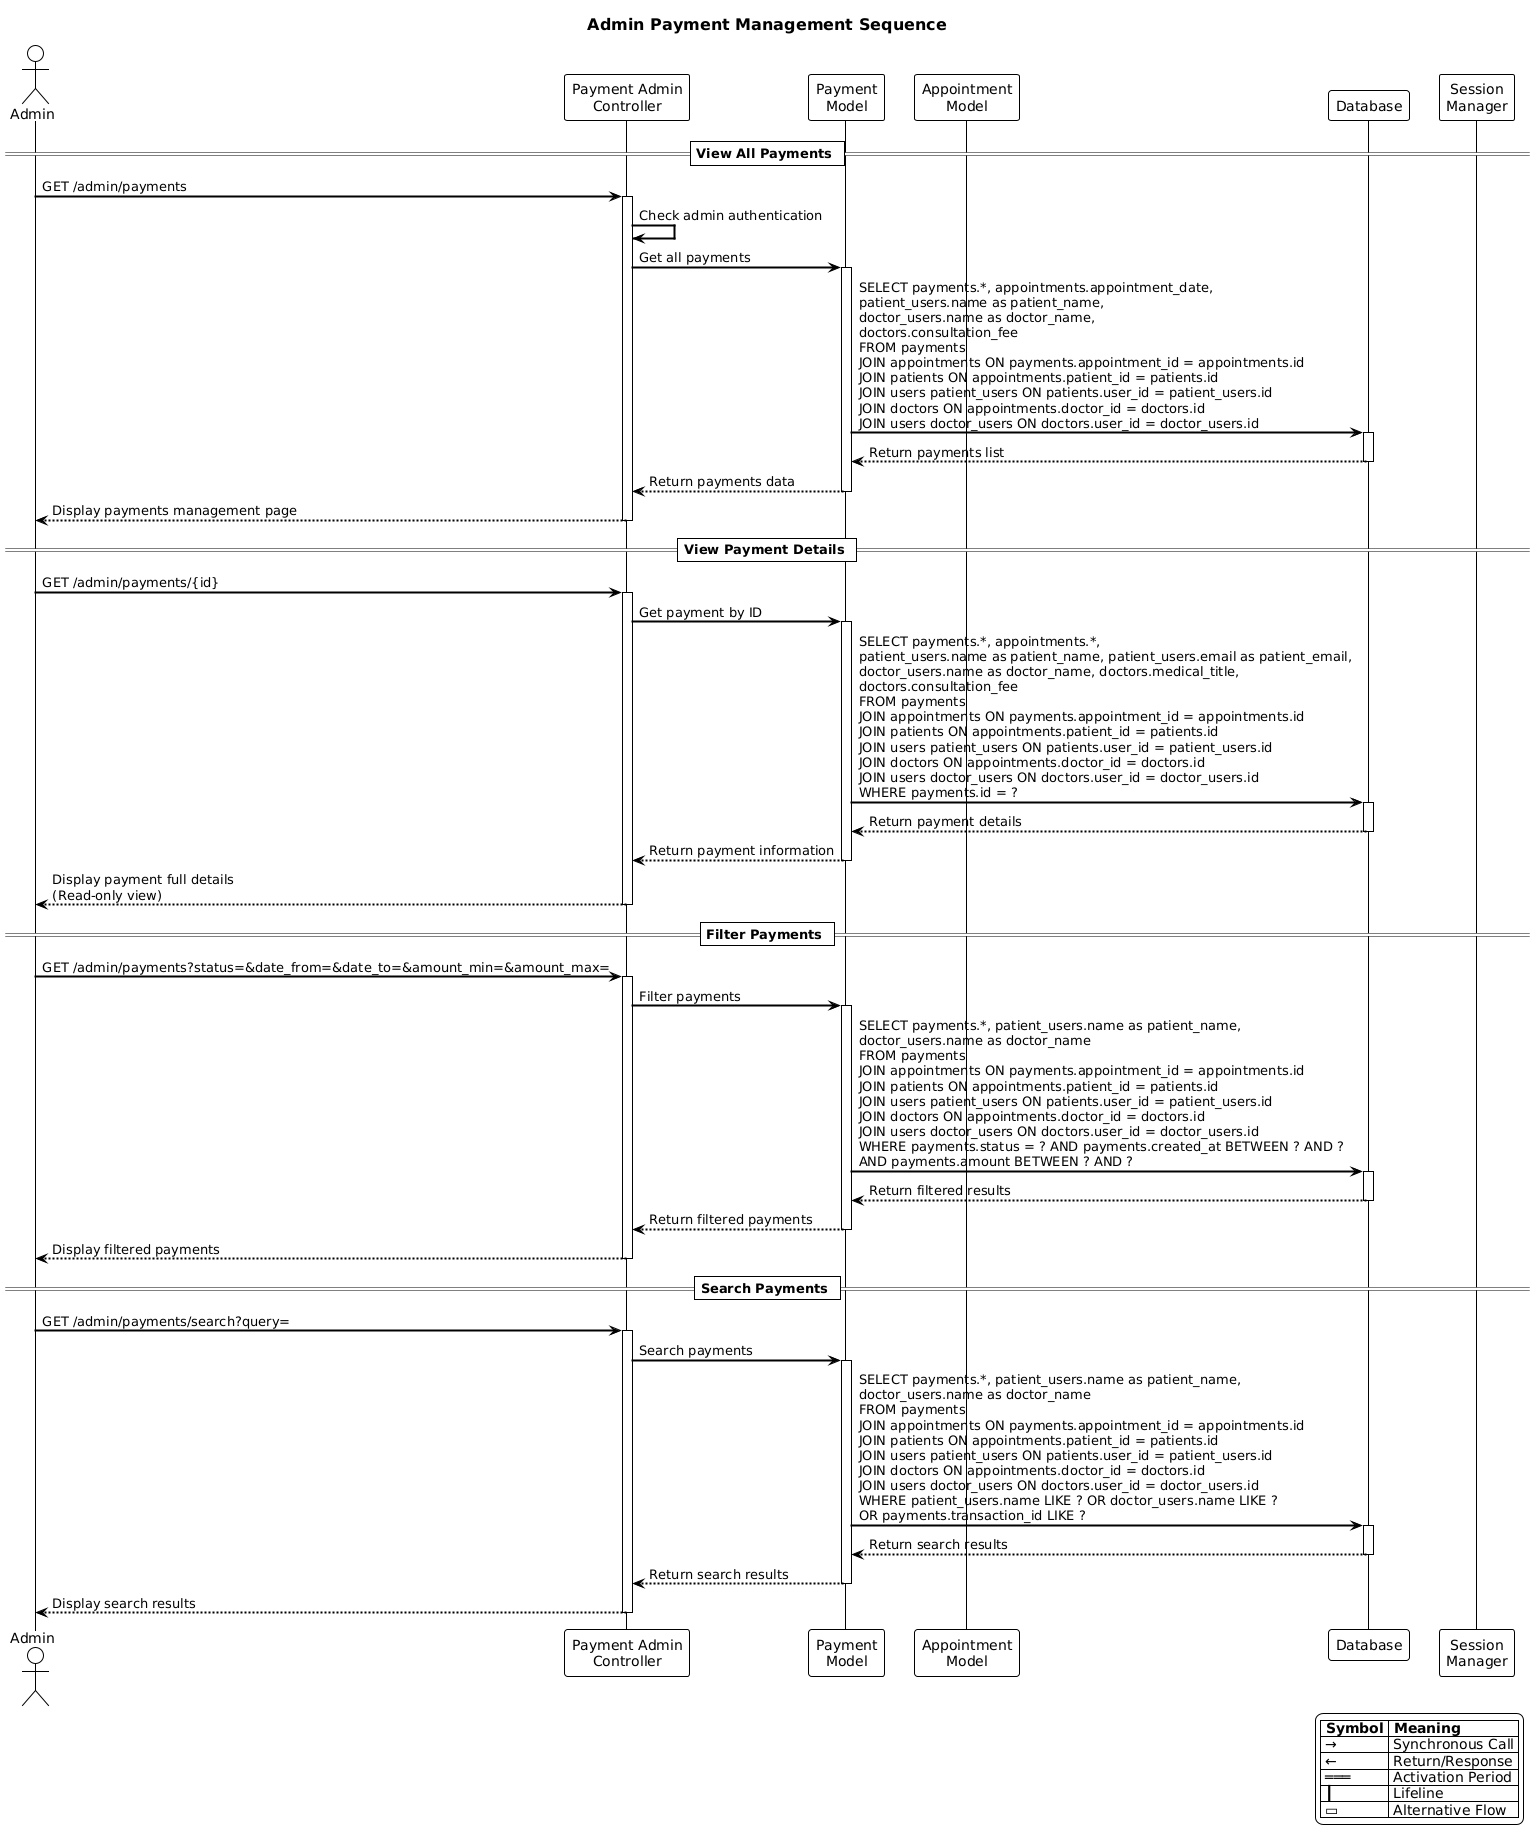

The diagram above was rendered by PlantUML. Its source (embedded in the PNG):
@startuml
!theme plain
skinparam backgroundColor white
skinparam sequenceArrowColor black
skinparam sequenceActorBorderColor black
skinparam sequenceActorBackgroundColor white
skinparam sequenceParticipantBorderColor black
skinparam sequenceParticipantBackgroundColor white
skinparam sequenceLifeLineBorderColor black
skinparam sequenceGroupBorderColor black
skinparam titleFontSize 16
skinparam titleFontColor black
skinparam sequenceArrowThickness 2

title Admin Payment Management Sequence

actor Admin
participant "Payment Admin\nController" as PAC
participant "Payment\nModel" as PM
participant "Appointment\nModel" as AM
participant Database as DB
participant "Session\nManager" as SM

== View All Payments ==
Admin -> PAC: GET /admin/payments
activate PAC
PAC -> PAC: Check admin authentication

PAC -> PM: Get all payments
activate PM
PM -> DB: SELECT payments.*, appointments.appointment_date,\npatient_users.name as patient_name,\ndoctor_users.name as doctor_name,\ndoctors.consultation_fee\nFROM payments\nJOIN appointments ON payments.appointment_id = appointments.id\nJOIN patients ON appointments.patient_id = patients.id\nJOIN users patient_users ON patients.user_id = patient_users.id\nJOIN doctors ON appointments.doctor_id = doctors.id\nJOIN users doctor_users ON doctors.user_id = doctor_users.id
activate DB
DB --> PM: Return payments list
deactivate DB
PM --> PAC: Return payments data
deactivate PM

PAC --> Admin: Display payments management page
deactivate PAC

== View Payment Details ==
Admin -> PAC: GET /admin/payments/{id}
activate PAC
PAC -> PM: Get payment by ID
activate PM
PM -> DB: SELECT payments.*, appointments.*,\npatient_users.name as patient_name, patient_users.email as patient_email,\ndoctor_users.name as doctor_name, doctors.medical_title,\ndoctors.consultation_fee\nFROM payments\nJOIN appointments ON payments.appointment_id = appointments.id\nJOIN patients ON appointments.patient_id = patients.id\nJOIN users patient_users ON patients.user_id = patient_users.id\nJOIN doctors ON appointments.doctor_id = doctors.id\nJOIN users doctor_users ON doctors.user_id = doctor_users.id\nWHERE payments.id = ?
activate DB
DB --> PM: Return payment details
deactivate DB
PM --> PAC: Return payment information
deactivate PM

PAC --> Admin: Display payment full details\n(Read-only view)
deactivate PAC

== Filter Payments ==
Admin -> PAC: GET /admin/payments?status=&date_from=&date_to=&amount_min=&amount_max=
activate PAC
PAC -> PM: Filter payments
activate PM
PM -> DB: SELECT payments.*, patient_users.name as patient_name,\ndoctor_users.name as doctor_name\nFROM payments\nJOIN appointments ON payments.appointment_id = appointments.id\nJOIN patients ON appointments.patient_id = patients.id\nJOIN users patient_users ON patients.user_id = patient_users.id\nJOIN doctors ON appointments.doctor_id = doctors.id\nJOIN users doctor_users ON doctors.user_id = doctor_users.id\nWHERE payments.status = ? AND payments.created_at BETWEEN ? AND ?\nAND payments.amount BETWEEN ? AND ?
activate DB
DB --> PM: Return filtered results
deactivate DB
PM --> PAC: Return filtered payments
deactivate PM

PAC --> Admin: Display filtered payments
deactivate PAC

== Search Payments ==
Admin -> PAC: GET /admin/payments/search?query=
activate PAC
PAC -> PM: Search payments
activate PM
PM -> DB: SELECT payments.*, patient_users.name as patient_name,\ndoctor_users.name as doctor_name\nFROM payments\nJOIN appointments ON payments.appointment_id = appointments.id\nJOIN patients ON appointments.patient_id = patients.id\nJOIN users patient_users ON patients.user_id = patient_users.id\nJOIN doctors ON appointments.doctor_id = doctors.id\nJOIN users doctor_users ON doctors.user_id = doctor_users.id\nWHERE patient_users.name LIKE ? OR doctor_users.name LIKE ?\nOR payments.transaction_id LIKE ?
activate DB
DB --> PM: Return search results
deactivate DB
PM --> PAC: Return search results
deactivate PM

PAC --> Admin: Display search results
deactivate PAC

legend right
  |= Symbol |= Meaning |
  | → | Synchronous Call |
  | ← | Return/Response |
  | ═══ | Activation Period |
  | ┃ | Lifeline |
  | ▭ | Alternative Flow |
endlegend
@enduml